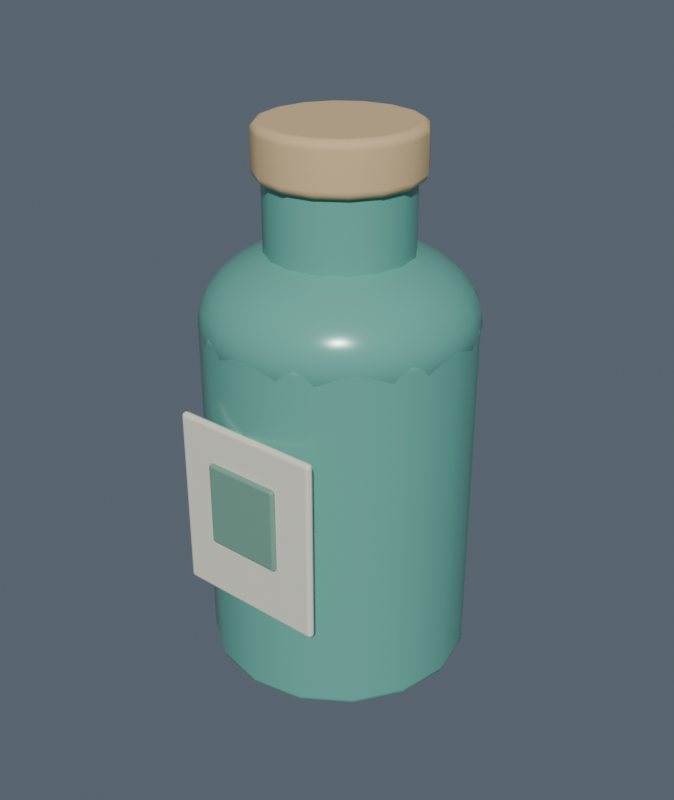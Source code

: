 # Source: premium-drink.blend  (saved by Blender 5.2.44; exported with 4.5.12 LTS)
import bpy
from mathutils import Matrix  # noqa: F401  (used for matrix-valued properties, if any)

bpy.ops.wm.read_factory_settings(use_empty=True)
scene = bpy.context.scene
scene.name = 'Scene'

# ---- collections
col_collection = bpy.data.collections.new('Collection'); scene.collection.children.link(col_collection)

# ---- materials (node trees are filled in below, after node groups)
mat_bottle_jade = bpy.data.materials.new('Bottle jade')
mat_bottle_jade.diffuse_color = (0.15, 0.47, 0.38, 1.0)
mat_family_light_oak = bpy.data.materials.new('Family light oak')
mat_family_light_oak.diffuse_color = (0.74, 0.53, 0.28, 1.0)
mat_family_cream = bpy.data.materials.new('Family cream')
mat_family_cream.diffuse_color = (0.87, 0.84, 0.69, 1.0)
mat_family_sage = bpy.data.materials.new('Family sage')
mat_family_sage.diffuse_color = (0.2, 0.4, 0.3, 1.0)

# ---- material node trees
mat_bottle_jade.use_nodes = True; mat_bottle_jade.node_tree.nodes.clear()
_N = mat_bottle_jade.node_tree.nodes; _L = mat_bottle_jade.node_tree.links
n0 = _N.new('ShaderNodeBsdfPrincipled'); n0.name = 'Principled BSDF'; n0.location = (-200, 100)
n0.inputs[0].default_value = (0.15, 0.47, 0.38, 1.0)
n0.inputs[1].default_value = 0.06
n0.inputs[2].default_value = 0.23
n0.inputs[10].default_value = 0.005
n1 = _N.new('ShaderNodeOutputMaterial'); n1.name = 'Material Output'; n1.location = (200, 100)
_L.new(n0.outputs[0], n1.inputs[0])
n1.is_active_output = True
mat_family_light_oak.use_nodes = True; mat_family_light_oak.node_tree.nodes.clear()
_N = mat_family_light_oak.node_tree.nodes; _L = mat_family_light_oak.node_tree.links
n0 = _N.new('ShaderNodeBsdfPrincipled'); n0.name = 'Principled BSDF'; n0.location = (-200, 100)
n0.inputs[0].default_value = (0.74, 0.53, 0.28, 1.0)
n0.inputs[2].default_value = 0.74
n0.inputs[10].default_value = 0.005
n1 = _N.new('ShaderNodeOutputMaterial'); n1.name = 'Material Output'; n1.location = (200, 100)
_L.new(n0.outputs[0], n1.inputs[0])
n1.is_active_output = True
mat_family_cream.use_nodes = True; mat_family_cream.node_tree.nodes.clear()
_N = mat_family_cream.node_tree.nodes; _L = mat_family_cream.node_tree.links
n0 = _N.new('ShaderNodeBsdfPrincipled'); n0.name = 'Principled BSDF'; n0.location = (-200, 100)
n0.inputs[0].default_value = (0.87, 0.84, 0.69, 1.0)
n0.inputs[2].default_value = 0.58
n0.inputs[10].default_value = 0.005
n1 = _N.new('ShaderNodeOutputMaterial'); n1.name = 'Material Output'; n1.location = (200, 100)
_L.new(n0.outputs[0], n1.inputs[0])
n1.is_active_output = True
mat_family_sage.use_nodes = True; mat_family_sage.node_tree.nodes.clear()
_N = mat_family_sage.node_tree.nodes; _L = mat_family_sage.node_tree.links
n0 = _N.new('ShaderNodeBsdfPrincipled'); n0.name = 'Principled BSDF'; n0.location = (-200, 100)
n0.inputs[0].default_value = (0.2, 0.4, 0.3, 1.0)
n0.inputs[1].default_value = 0.06
n0.inputs[2].default_value = 0.48
n0.inputs[10].default_value = 0.005
n1 = _N.new('ShaderNodeOutputMaterial'); n1.name = 'Material Output'; n1.location = (200, 100)
_L.new(n0.outputs[0], n1.inputs[0])
n1.is_active_output = True

# ---- world
world_world = bpy.data.worlds.new('World'); scene.world = world_world
world_world.use_nodes = True; world_world.node_tree.nodes.clear()
_N = world_world.node_tree.nodes; _L = world_world.node_tree.links
n0 = _N.new('ShaderNodeOutputWorld'); n0.name = 'World Output'; n0.location = (200, 100)
n1 = _N.new('ShaderNodeBackground'); n1.name = 'Background'; n1.location = (-200, 100)
n1.inputs[0].default_value = (0.3, 0.37, 0.46, 1.0)
n1.inputs[1].default_value = 0.35
_L.new(n1.outputs[0], n0.inputs[0])
n0.is_active_output = True
world_world.color = (0.05088, 0.05088, 0.05088)
world_world.sun_shadow_jitter_overblur = 0.0

# ---- meshes
me_cylinder_360 = bpy.data.meshes.new('Cylinder.360')
me_cylinder_360.from_pydata([(0.0, 0.062, -0.085), (0.0, 0.062, 0.085), (0.02373, 0.05728, -0.085), (0.02373, 0.05728, 0.085), (0.04384, 0.04384, -0.085), (0.04384, 0.04384, 0.085), (0.05728, 0.02373, -0.085), (0.05728, 0.02373, 0.085), (0.062, 0.0, -0.085), (0.062, 0.0, 0.085), (0.05728, -0.02373, -0.085), (0.05728, -0.02373, 0.085), (0.04384, -0.04384, -0.085), (0.04384, -0.04384, 0.085), (0.02373, -0.05728, -0.085), (0.02373, -0.05728, 0.085), (0.0, -0.062, -0.085), (0.0, -0.062, 0.085), (-0.02373, -0.05728, -0.085), (-0.02373, -0.05728, 0.085), (-0.04384, -0.04384, -0.085), (-0.04384, -0.04384, 0.085), (-0.05728, -0.02373, -0.085), (-0.05728, -0.02373, 0.085), (-0.062, 0.0, -0.085), (-0.062, 0.0, 0.085), (-0.05728, 0.02373, -0.085), (-0.05728, 0.02373, 0.085), (-0.04384, 0.04384, -0.085), (-0.04384, 0.04384, 0.085), (-0.02373, 0.05728, -0.085), (-0.02373, 0.05728, 0.085)], [], [(0, 1, 3, 2), (2, 3, 5, 4), (4, 5, 7, 6), (6, 7, 9, 8), (8, 9, 11, 10), (10, 11, 13, 12), (12, 13, 15, 14), (14, 15, 17, 16), (16, 17, 19, 18), (18, 19, 21, 20), (20, 21, 23, 22), (22, 23, 25, 24), (24, 25, 27, 26), (26, 27, 29, 28), (3, 1, 31, 29, 27, 25, 23, 21, 19, 17, 15, 13, 11, 9, 7, 5), (28, 29, 31, 30), (30, 31, 1, 0), (0, 2, 4, 6, 8, 10, 12, 14, 16, 18, 20, 22, 24, 26, 28, 30)])
me_cylinder_360.polygons.foreach_set('use_smooth', [True] * 18)
_uv = me_cylinder_360.uv_layers.new(name='UVMap')
_uv.uv.foreach_set('vector', [1.0, 0.5, 1.0, 1.0, 0.9375, 1.0, 0.9375, 0.5, 0.9375, 0.5, 0.9375, 1.0, 0.875, 1.0, 0.875, 0.5, 0.875, 0.5, 0.875, 1.0, 0.8125, 1.0, 0.8125, 0.5, 0.8125, 0.5, 0.8125, 1.0, 0.75, 1.0, 0.75, 0.5, 0.75, 0.5, 0.75, 1.0, 0.6875, 1.0, 0.6875, 0.5, 0.6875, 0.5, 0.6875, 1.0, 0.625, 1.0, 0.625, 0.5, 0.625, 0.5, 0.625, 1.0, 0.5625, 1.0, 0.5625, 0.5, 0.5625, 0.5, 0.5625, 1.0, 0.5, 1.0, 0.5, 0.5, 0.5, 0.5, 0.5, 1.0, 0.4375, 1.0, 0.4375, 0.5, 0.4375, 0.5, 0.4375, 1.0, 0.375, 1.0, 0.375, 0.5, 0.375, 0.5, 0.375, 1.0, 0.3125, 1.0, 0.3125, 0.5, 0.3125, 0.5, 0.3125, 1.0, 0.25, 1.0, 0.25, 0.5, 0.25, 0.5, 0.25, 1.0, 0.1875, 1.0, 0.1875, 0.5, 0.1875, 0.5, 0.1875, 1.0, 0.125, 1.0, 0.125, 0.5, 0.3418, 0.4717, 0.25, 0.49, 0.1582, 0.4717, 0.08029, 0.4197, 0.02827, 0.3418, 0.01, 0.25, 0.02827, 0.1582, 0.08029, 0.08029, 0.1582, 0.02827, 0.25, 0.01, 0.3418, 0.02827, 0.4197, 0.08029, 0.4717, 0.1582, 0.49, 0.25, 0.4717, 0.3418, 0.4197, 0.4197, 0.125, 0.5, 0.125, 1.0, 0.0625, 1.0, 0.0625, 0.5, 0.0625, 0.5, 0.0625, 1.0, 0.0, 1.0, 0.0, 0.5, 0.75, 0.49, 0.8418, 0.4717, 0.9197, 0.4197, 0.9717, 0.3418, 0.99, 0.25, 0.9717, 0.1582, 0.9197, 0.08029, 0.8418, 0.02827, 0.75, 0.01, 0.6582, 0.02827, 0.5803, 0.08029, 0.5283, 0.1582, 0.51, 0.25, 0.5283, 0.3418, 0.5803, 0.4197, 0.6582, 0.4717])
me_cylinder_360.materials.append(mat_bottle_jade)
me_cylinder_360.update()
me_sphere_048 = bpy.data.meshes.new('Sphere.048')
me_sphere_048.from_pydata([(0.0, 0.0, 0.035), (0.0, 0.05155, 0.01944), (0.0, 0.05728, 0.01339), (0.0, 0.05155, -0.01944), (0.0, 0.0, -0.035), (0.003131, 0.01168, 0.03433), (0.006141, 0.02292, 0.03234), (0.008915, 0.03327, 0.0291), (0.01135, 0.04235, 0.02475), (0.01334, 0.04979, 0.01944), (0.01483, 0.05533, 0.01339), (0.01574, 0.05874, 0.006828), (0.01605, 0.05989, 0.0), (0.01574, 0.05874, -0.006828), (0.01483, 0.05533, -0.01339), (0.01334, 0.04979, -0.01944), (0.01135, 0.04235, -0.02475), (0.008915, 0.03327, -0.0291), (0.006141, 0.02292, -0.03234), (0.003131, 0.01168, -0.03433), (0.006048, 0.01048, 0.03433), (0.01186, 0.02055, 0.03234), (0.01722, 0.02983, 0.0291), (0.02192, 0.03797, 0.02475), (0.02578, 0.04464, 0.01944), (0.02864, 0.04961, 0.01339), (0.0304, 0.05266, 0.006828), (0.031, 0.05369, 0.0), (0.0304, 0.05266, -0.006828), (0.02864, 0.04961, -0.01339), (0.02578, 0.04464, -0.01944), (0.02192, 0.03797, -0.02475), (0.01722, 0.02983, -0.0291), (0.01186, 0.02055, -0.03234), (0.006048, 0.01048, -0.03433), (0.008553, 0.008553, 0.03433), (0.01678, 0.01678, 0.03234), (0.02436, 0.02436, 0.0291), (0.031, 0.031, 0.02475), (0.03645, 0.03645, 0.01944), (0.0405, 0.0405, 0.01339), (0.043, 0.043, 0.006828), (0.04384, 0.04384, 0.0), (0.043, 0.043, -0.006828), (0.0405, 0.0405, -0.01339), (0.03645, 0.03645, -0.01944), (0.031, 0.031, -0.02475), (0.02436, 0.02436, -0.0291), (0.01678, 0.01678, -0.03234), (0.008553, 0.008553, -0.03433), (0.01048, 0.006048, 0.03433), (0.02055, 0.01186, 0.03234), (0.02983, 0.01722, 0.0291), (0.03797, 0.02192, 0.02475), (0.04464, 0.02578, 0.01944), (0.04961, 0.02864, 0.01339), (0.05266, 0.0304, 0.006828), (0.05369, 0.031, 0.0), (0.05266, 0.0304, -0.006828), (0.04961, 0.02864, -0.01339), (0.04464, 0.02578, -0.01944), (0.03797, 0.02192, -0.02475), (0.02983, 0.01722, -0.0291), (0.02055, 0.01186, -0.03234), (0.01048, 0.006048, -0.03433), (0.01168, 0.003131, 0.03433), (0.02292, 0.006141, 0.03234), (0.03327, 0.008915, 0.0291), (0.04235, 0.01135, 0.02475), (0.04979, 0.01334, 0.01944), (0.05533, 0.01483, 0.01339), (0.05874, 0.01574, 0.006828), (0.05989, 0.01605, 0.0), (0.05874, 0.01574, -0.006828), (0.05533, 0.01483, -0.01339), (0.04979, 0.01334, -0.01944), (0.04235, 0.01135, -0.02475), (0.03327, 0.008915, -0.0291), (0.02292, 0.006141, -0.03234), (0.01168, 0.003131, -0.03433), (0.0121, 4.619e-10, 0.03433), (0.02373, -9.239e-10, 0.03234), (0.03445, -2.772e-09, 0.0291), (0.04384, 9.239e-10, 0.02475), (0.05155, -2.772e-09, 0.01944), (0.05728, -1.848e-09, 0.01339), (0.06081, -9.239e-10, 0.006828), (0.062, -1.848e-09, 0.0), (0.06081, -9.239e-10, -0.006828), (0.05728, -1.848e-09, -0.01339), (0.05155, -2.772e-09, -0.01944), (0.04384, 9.239e-10, -0.02475), (0.03445, -2.772e-09, -0.0291), (0.02373, -9.239e-10, -0.03234), (0.0121, 4.619e-10, -0.03433), (0.01168, -0.003131, 0.03433), (0.02292, -0.006141, 0.03234), (0.03327, -0.008915, 0.0291), (0.04235, -0.01135, 0.02475), (0.04979, -0.01334, 0.01944), (0.05533, -0.01483, 0.01339), (0.05874, -0.01574, 0.006828), (0.05989, -0.01605, 0.0), (0.05874, -0.01574, -0.006828), (0.05533, -0.01483, -0.01339), (0.04979, -0.01334, -0.01944), (0.04235, -0.01135, -0.02475), (0.03327, -0.008915, -0.0291), (0.02292, -0.006141, -0.03234), (0.01168, -0.003131, -0.03433), (0.01048, -0.006048, 0.03433), (0.02055, -0.01186, 0.03234), (0.02983, -0.01722, 0.0291), (0.03797, -0.02192, 0.02475), (0.04464, -0.02578, 0.01944), (0.04961, -0.02864, 0.01339), (0.05266, -0.0304, 0.006828), (0.05369, -0.031, 0.0), (0.05266, -0.0304, -0.006828), (0.04961, -0.02864, -0.01339), (0.04464, -0.02578, -0.01944), (0.03797, -0.02192, -0.02475), (0.02983, -0.01722, -0.0291), (0.02055, -0.01186, -0.03234), (0.01048, -0.006048, -0.03433), (0.008553, -0.008553, 0.03433), (0.01678, -0.01678, 0.03234), (0.02436, -0.02436, 0.0291), (0.031, -0.031, 0.02475), (0.03645, -0.03645, 0.01944), (0.0405, -0.0405, 0.01339), (0.043, -0.043, 0.006828), (0.04384, -0.04384, 0.0), (0.043, -0.043, -0.006828), (0.0405, -0.0405, -0.01339), (0.03645, -0.03645, -0.01944), (0.031, -0.031, -0.02475), (0.02436, -0.02436, -0.0291), (0.01678, -0.01678, -0.03234), (0.008553, -0.008553, -0.03433), (0.006048, -0.01048, 0.03433), (0.01186, -0.02055, 0.03234), (0.01722, -0.02983, 0.0291), (0.02192, -0.03797, 0.02475), (0.02578, -0.04464, 0.01944), (0.02864, -0.04961, 0.01339), (0.0304, -0.05266, 0.006828), (0.031, -0.05369, 0.0), (0.0304, -0.05266, -0.006828), (0.02864, -0.04961, -0.01339), (0.02578, -0.04464, -0.01944), (0.02192, -0.03797, -0.02475), (0.01722, -0.02983, -0.0291), (0.01186, -0.02055, -0.03234), (0.006048, -0.01048, -0.03433), (0.003131, -0.01168, 0.03433), (0.006141, -0.02292, 0.03234), (0.008915, -0.03327, 0.0291), (0.01135, -0.04235, 0.02475), (0.01334, -0.04979, 0.01944), (0.01483, -0.05533, 0.01339), (0.01574, -0.05874, 0.006828), (0.01605, -0.05989, 0.0), (0.01574, -0.05874, -0.006828), (0.01483, -0.05533, -0.01339), (0.01334, -0.04979, -0.01944), (0.01135, -0.04235, -0.02475), (0.008915, -0.03327, -0.0291), (0.006141, -0.02292, -0.03234), (0.003131, -0.01168, -0.03433), (0.0, -0.0121, 0.03433), (-1.848e-09, -0.02373, 0.03234), (-3.695e-09, -0.03445, 0.0291), (1.848e-09, -0.04384, 0.02475), (-9.239e-09, -0.05155, 0.01944), (-4.619e-09, -0.05728, 0.01339), (6.467e-09, -0.06081, 0.006828), (-3.695e-09, -0.062, 0.0), (6.467e-09, -0.06081, -0.006828), (-4.619e-09, -0.05728, -0.01339), (-9.239e-09, -0.05155, -0.01944), (1.848e-09, -0.04384, -0.02475), (-3.695e-09, -0.03445, -0.0291), (-1.848e-09, -0.02373, -0.03234), (0.0, -0.0121, -0.03433), (-0.003131, -0.01168, 0.03433), (-0.006141, -0.02292, 0.03234), (-0.008915, -0.03327, 0.0291), (-0.01135, -0.04235, 0.02475), (-0.01334, -0.04979, 0.01944), (-0.01483, -0.05533, 0.01339), (-0.01574, -0.05874, 0.006828), (-0.01605, -0.05989, 0.0), (-0.01574, -0.05874, -0.006828), (-0.01483, -0.05533, -0.01339), (-0.01334, -0.04979, -0.01944), (-0.01135, -0.04235, -0.02475), (-0.008915, -0.03327, -0.0291), (-0.006141, -0.02292, -0.03234), (-0.003131, -0.01168, -0.03433), (-0.006048, -0.01048, 0.03433), (-0.01186, -0.02055, 0.03234), (-0.01722, -0.02983, 0.0291), (-0.02192, -0.03797, 0.02475), (-0.02578, -0.04464, 0.01944), (-0.02864, -0.04961, 0.01339), (-0.0304, -0.05266, 0.006828), (-0.031, -0.05369, 0.0), (-0.0304, -0.05266, -0.006828), (-0.02864, -0.04961, -0.01339), (-0.02578, -0.04464, -0.01944), (-0.02192, -0.03797, -0.02475), (-0.01722, -0.02983, -0.0291), (-0.01186, -0.02055, -0.03234), (-0.006048, -0.01048, -0.03433), (-0.008553, -0.008553, 0.03433), (-0.01678, -0.01678, 0.03234), (-0.02436, -0.02436, 0.0291), (-0.031, -0.031, 0.02475), (-0.03645, -0.03645, 0.01944), (-0.0405, -0.0405, 0.01339), (-0.043, -0.043, 0.006828), (-0.04384, -0.04384, 0.0), (-0.043, -0.043, -0.006828), (-0.0405, -0.0405, -0.01339), (-0.03645, -0.03645, -0.01944), (-0.031, -0.031, -0.02475), (-0.02436, -0.02436, -0.0291), (-0.01678, -0.01678, -0.03234), (-0.008553, -0.008553, -0.03433), (-0.01048, -0.006048, 0.03433), (-0.02055, -0.01186, 0.03234), (-0.02983, -0.01722, 0.0291), (-0.03797, -0.02192, 0.02475), (-0.04464, -0.02578, 0.01944), (-0.04961, -0.02864, 0.01339), (-0.05266, -0.0304, 0.006828), (-0.05369, -0.031, 0.0), (-0.05266, -0.0304, -0.006828), (-0.04961, -0.02864, -0.01339), (-0.04464, -0.02578, -0.01944), (-0.03797, -0.02192, -0.02475), (-0.02983, -0.01722, -0.0291), (-0.02055, -0.01186, -0.03234), (-0.01048, -0.006048, -0.03433), (-0.01168, -0.003131, 0.03433), (-0.02292, -0.006141, 0.03234), (-0.03327, -0.008915, 0.0291), (-0.04235, -0.01135, 0.02475), (-0.04979, -0.01334, 0.01944), (-0.05533, -0.01483, 0.01339), (-0.05874, -0.01574, 0.006828), (-0.05989, -0.01605, 0.0), (-0.05874, -0.01574, -0.006828), (-0.05533, -0.01483, -0.01339), (-0.04979, -0.01334, -0.01944), (-0.04235, -0.01135, -0.02475), (-0.03327, -0.008915, -0.0291), (-0.02292, -0.006141, -0.03234), (-0.01168, -0.003131, -0.03433), (-0.0121, 6.929e-10, 0.03433), (-0.02373, 1.848e-09, 0.03234), (-0.03445, 3.695e-09, 0.0291), (-0.04384, -1.848e-09, 0.02475), (-0.05155, 1.201e-08, 0.01944), (-0.05728, 8.315e-09, 0.01339), (-0.06081, -6.467e-09, 0.006828), (-0.062, 7.391e-09, 0.0), (-0.06081, -6.467e-09, -0.006828), (-0.05728, 8.315e-09, -0.01339), (-0.05155, 1.201e-08, -0.01944), (-0.04384, -1.848e-09, -0.02475), (-0.03445, 3.695e-09, -0.0291), (-0.02373, 1.848e-09, -0.03234), (-0.0121, 6.929e-10, -0.03433), (-0.01168, 0.003131, 0.03433), (-0.02292, 0.006141, 0.03234), (-0.03327, 0.008915, 0.0291), (-0.04235, 0.01135, 0.02475), (-0.04979, 0.01334, 0.01944), (-0.05533, 0.01483, 0.01339), (-0.05874, 0.01574, 0.006828), (-0.05989, 0.01605, 0.0), (-0.05874, 0.01574, -0.006828), (-0.05533, 0.01483, -0.01339), (-0.04979, 0.01334, -0.01944), (-0.04235, 0.01135, -0.02475), (-0.03327, 0.008915, -0.0291), (-0.02292, 0.006141, -0.03234), (-0.01168, 0.003131, -0.03433), (-0.01048, 0.006048, 0.03433), (-0.02055, 0.01186, 0.03234), (-0.02983, 0.01722, 0.0291), (-0.03797, 0.02192, 0.02475), (-0.04464, 0.02578, 0.01944), (-0.04961, 0.02864, 0.01339), (-0.05266, 0.0304, 0.006828), (-0.05369, 0.031, 0.0), (-0.05266, 0.0304, -0.006828), (-0.04961, 0.02864, -0.01339), (-0.04464, 0.02578, -0.01944), (-0.03797, 0.02192, -0.02475), (-0.02983, 0.01722, -0.0291), (-0.02055, 0.01186, -0.03234), (-0.01048, 0.006048, -0.03433), (-0.008553, 0.008553, 0.03433), (-0.01678, 0.01678, 0.03234), (-0.02436, 0.02436, 0.0291), (-0.031, 0.031, 0.02475), (-0.03645, 0.03645, 0.01944), (-0.0405, 0.0405, 0.01339), (-0.043, 0.043, 0.006828), (-0.04384, 0.04384, 0.0), (-0.043, 0.043, -0.006828), (-0.0405, 0.0405, -0.01339), (-0.03645, 0.03645, -0.01944), (-0.031, 0.031, -0.02475), (-0.02436, 0.02436, -0.0291), (-0.01678, 0.01678, -0.03234), (-0.008553, 0.008553, -0.03433), (-0.006048, 0.01048, 0.03433), (-0.01186, 0.02055, 0.03234), (-0.01722, 0.02983, 0.0291), (-0.02192, 0.03797, 0.02475), (-0.02578, 0.04464, 0.01944), (-0.02864, 0.04961, 0.01339), (-0.0304, 0.05266, 0.006828), (-0.031, 0.05369, 0.0), (-0.0304, 0.05266, -0.006828), (-0.02864, 0.04961, -0.01339), (-0.02578, 0.04464, -0.01944), (-0.02192, 0.03797, -0.02475), (-0.01722, 0.02983, -0.0291), (-0.01186, 0.02055, -0.03234), (-0.006048, 0.01048, -0.03433), (-0.003131, 0.01168, 0.03433), (-0.006141, 0.02292, 0.03234), (-0.008915, 0.03327, 0.0291), (-0.01135, 0.04235, 0.02475), (-0.01334, 0.04979, 0.01944), (-0.01483, 0.05533, 0.01339), (-0.01574, 0.05874, 0.006828), (-0.01605, 0.05989, 0.0), (-0.01574, 0.05874, -0.006828), (-0.01483, 0.05533, -0.01339), (-0.01334, 0.04979, -0.01944), (-0.01135, 0.04235, -0.02475), (-0.008915, 0.03327, -0.0291), (-0.006141, 0.02292, -0.03234), (-0.003131, 0.01168, -0.03433), (6.929e-10, 0.0121, 0.03433), (1.848e-09, 0.02373, 0.03234), (1.848e-09, 0.03445, 0.0291), (9.239e-10, 0.04384, 0.02475), (-6.467e-09, 0.06081, 0.006828), (6.467e-09, 0.062, 0.0), (-6.467e-09, 0.06081, -0.006828), (1.293e-08, 0.05728, -0.01339), (9.239e-10, 0.04384, -0.02475), (1.848e-09, 0.03445, -0.0291), (1.848e-09, 0.02373, -0.03234), (6.929e-10, 0.0121, -0.03433)], [], [(351, 350, 5, 6), (357, 356, 13, 14), (352, 351, 6, 7), (3, 357, 14, 15), (353, 352, 7, 8), (358, 3, 15, 16), (1, 353, 8, 9), (359, 358, 16, 17), (2, 1, 9, 10), (360, 359, 17, 18), (354, 2, 10, 11), (361, 360, 18, 19), (355, 354, 11, 12), (350, 0, 5), (4, 361, 19), (356, 355, 12, 13), (12, 11, 26, 27), (5, 0, 20), (4, 19, 34), (13, 12, 27, 28), (6, 5, 20, 21), (14, 13, 28, 29), (7, 6, 21, 22), (15, 14, 29, 30), (8, 7, 22, 23), (16, 15, 30, 31), (9, 8, 23, 24), (17, 16, 31, 32), (10, 9, 24, 25), (18, 17, 32, 33), (11, 10, 25, 26), (19, 18, 33, 34), (31, 30, 45, 46), (24, 23, 38, 39), (32, 31, 46, 47), (25, 24, 39, 40), (33, 32, 47, 48), (26, 25, 40, 41), (34, 33, 48, 49), (27, 26, 41, 42), (20, 0, 35), (4, 34, 49), (28, 27, 42, 43), (21, 20, 35, 36), (29, 28, 43, 44), (22, 21, 36, 37), (30, 29, 44, 45), (23, 22, 37, 38), (4, 49, 64), (43, 42, 57, 58), (36, 35, 50, 51), (44, 43, 58, 59), (37, 36, 51, 52), (45, 44, 59, 60), (38, 37, 52, 53), (46, 45, 60, 61), (39, 38, 53, 54), (47, 46, 61, 62), (40, 39, 54, 55), (48, 47, 62, 63), (41, 40, 55, 56), (49, 48, 63, 64), (42, 41, 56, 57), (35, 0, 50), (62, 61, 76, 77), (55, 54, 69, 70), (63, 62, 77, 78), (56, 55, 70, 71), (64, 63, 78, 79), (57, 56, 71, 72), (50, 0, 65), (4, 64, 79), (58, 57, 72, 73), (51, 50, 65, 66), (59, 58, 73, 74), (52, 51, 66, 67), (60, 59, 74, 75), (53, 52, 67, 68), (61, 60, 75, 76), (54, 53, 68, 69), (66, 65, 80, 81), (74, 73, 88, 89), (67, 66, 81, 82), (75, 74, 89, 90), (68, 67, 82, 83), (76, 75, 90, 91), (69, 68, 83, 84), (77, 76, 91, 92), (70, 69, 84, 85), (78, 77, 92, 93), (71, 70, 85, 86), (79, 78, 93, 94), (72, 71, 86, 87), (65, 0, 80), (4, 79, 94), (73, 72, 87, 88), (85, 84, 99, 100), (93, 92, 107, 108), (86, 85, 100, 101), (94, 93, 108, 109), (87, 86, 101, 102), (80, 0, 95), (4, 94, 109), (88, 87, 102, 103), (81, 80, 95, 96), (89, 88, 103, 104), (82, 81, 96, 97), (90, 89, 104, 105), (83, 82, 97, 98), (91, 90, 105, 106), (84, 83, 98, 99), (92, 91, 106, 107), (104, 103, 118, 119), (97, 96, 111, 112), (105, 104, 119, 120), (98, 97, 112, 113), (106, 105, 120, 121), (99, 98, 113, 114), (107, 106, 121, 122), (100, 99, 114, 115), (108, 107, 122, 123), (101, 100, 115, 116), (109, 108, 123, 124), (102, 101, 116, 117), (95, 0, 110), (4, 109, 124), (103, 102, 117, 118), (96, 95, 110, 111), (123, 122, 137, 138), (116, 115, 130, 131), (124, 123, 138, 139), (117, 116, 131, 132), (110, 0, 125), (4, 124, 139), (118, 117, 132, 133), (111, 110, 125, 126), (119, 118, 133, 134), (112, 111, 126, 127), (120, 119, 134, 135), (113, 112, 127, 128), (121, 120, 135, 136), (114, 113, 128, 129), (122, 121, 136, 137), (115, 114, 129, 130), (127, 126, 141, 142), (135, 134, 149, 150), (128, 127, 142, 143), (136, 135, 150, 151), (129, 128, 143, 144), (137, 136, 151, 152), (130, 129, 144, 145), (138, 137, 152, 153), (131, 130, 145, 146), (139, 138, 153, 154), (132, 131, 146, 147), (125, 0, 140), (4, 139, 154), (133, 132, 147, 148), (126, 125, 140, 141), (134, 133, 148, 149), (146, 145, 160, 161), (154, 153, 168, 169), (147, 146, 161, 162), (140, 0, 155), (4, 154, 169), (148, 147, 162, 163), (141, 140, 155, 156), (149, 148, 163, 164), (142, 141, 156, 157), (150, 149, 164, 165), (143, 142, 157, 158), (151, 150, 165, 166), (144, 143, 158, 159), (152, 151, 166, 167), (145, 144, 159, 160), (153, 152, 167, 168), (165, 164, 179, 180), (158, 157, 172, 173), (166, 165, 180, 181), (159, 158, 173, 174), (167, 166, 181, 182), (160, 159, 174, 175), (168, 167, 182, 183), (161, 160, 175, 176), (169, 168, 183, 184), (162, 161, 176, 177), (155, 0, 170), (4, 169, 184), (163, 162, 177, 178), (156, 155, 170, 171), (164, 163, 178, 179), (157, 156, 171, 172), (184, 183, 198, 199), (177, 176, 191, 192), (170, 0, 185), (4, 184, 199), (178, 177, 192, 193), (171, 170, 185, 186), (179, 178, 193, 194), (172, 171, 186, 187), (180, 179, 194, 195), (173, 172, 187, 188), (181, 180, 195, 196), (174, 173, 188, 189), (182, 181, 196, 197), (175, 174, 189, 190), (183, 182, 197, 198), (176, 175, 190, 191), (196, 195, 210, 211), (189, 188, 203, 204), (197, 196, 211, 212), (190, 189, 204, 205), (198, 197, 212, 213), (191, 190, 205, 206), (199, 198, 213, 214), (192, 191, 206, 207), (185, 0, 200), (4, 199, 214), (193, 192, 207, 208), (186, 185, 200, 201), (194, 193, 208, 209), (187, 186, 201, 202), (195, 194, 209, 210), (188, 187, 202, 203), (200, 0, 215), (4, 214, 229), (208, 207, 222, 223), (201, 200, 215, 216), (209, 208, 223, 224), (202, 201, 216, 217), (210, 209, 224, 225), (203, 202, 217, 218), (211, 210, 225, 226), (204, 203, 218, 219), (212, 211, 226, 227), (205, 204, 219, 220), (213, 212, 227, 228), (206, 205, 220, 221), (214, 213, 228, 229), (207, 206, 221, 222), (219, 218, 233, 234), (227, 226, 241, 242), (220, 219, 234, 235), (228, 227, 242, 243), (221, 220, 235, 236), (229, 228, 243, 244), (222, 221, 236, 237), (215, 0, 230), (4, 229, 244), (223, 222, 237, 238), (216, 215, 230, 231), (224, 223, 238, 239), (217, 216, 231, 232), (225, 224, 239, 240), (218, 217, 232, 233), (226, 225, 240, 241), (238, 237, 252, 253), (231, 230, 245, 246), (239, 238, 253, 254), (232, 231, 246, 247), (240, 239, 254, 255), (233, 232, 247, 248), (241, 240, 255, 256), (234, 233, 248, 249), (242, 241, 256, 257), (235, 234, 249, 250), (243, 242, 257, 258), (236, 235, 250, 251), (244, 243, 258, 259), (237, 236, 251, 252), (230, 0, 245), (4, 244, 259), (257, 256, 271, 272), (250, 249, 264, 265), (258, 257, 272, 273), (251, 250, 265, 266), (259, 258, 273, 274), (252, 251, 266, 267), (245, 0, 260), (4, 259, 274), (253, 252, 267, 268), (246, 245, 260, 261), (254, 253, 268, 269), (247, 246, 261, 262), (255, 254, 269, 270), (248, 247, 262, 263), (256, 255, 270, 271), (249, 248, 263, 264), (261, 260, 275, 276), (269, 268, 283, 284), (262, 261, 276, 277), (270, 269, 284, 285), (263, 262, 277, 278), (271, 270, 285, 286), (264, 263, 278, 279), (272, 271, 286, 287), (265, 264, 279, 280), (273, 272, 287, 288), (266, 265, 280, 281), (274, 273, 288, 289), (267, 266, 281, 282), (260, 0, 275), (4, 274, 289), (268, 267, 282, 283), (280, 279, 294, 295), (288, 287, 302, 303), (281, 280, 295, 296), (289, 288, 303, 304), (282, 281, 296, 297), (275, 0, 290), (4, 289, 304), (283, 282, 297, 298), (276, 275, 290, 291), (284, 283, 298, 299), (277, 276, 291, 292), (285, 284, 299, 300), (278, 277, 292, 293), (286, 285, 300, 301), (279, 278, 293, 294), (287, 286, 301, 302), (299, 298, 313, 314), (292, 291, 306, 307), (300, 299, 314, 315), (293, 292, 307, 308), (301, 300, 315, 316), (294, 293, 308, 309), (302, 301, 316, 317), (295, 294, 309, 310), (303, 302, 317, 318), (296, 295, 310, 311), (304, 303, 318, 319), (297, 296, 311, 312), (290, 0, 305), (4, 304, 319), (298, 297, 312, 313), (291, 290, 305, 306), (318, 317, 332, 333), (311, 310, 325, 326), (319, 318, 333, 334), (312, 311, 326, 327), (305, 0, 320), (4, 319, 334), (313, 312, 327, 328), (306, 305, 320, 321), (314, 313, 328, 329), (307, 306, 321, 322), (315, 314, 329, 330), (308, 307, 322, 323), (316, 315, 330, 331), (309, 308, 323, 324), (317, 316, 331, 332), (310, 309, 324, 325), (330, 329, 344, 345), (323, 322, 337, 338), (331, 330, 345, 346), (324, 323, 338, 339), (332, 331, 346, 347), (325, 324, 339, 340), (333, 332, 347, 348), (326, 325, 340, 341), (334, 333, 348, 349), (327, 326, 341, 342), (320, 0, 335), (4, 334, 349), (328, 327, 342, 343), (321, 320, 335, 336), (329, 328, 343, 344), (322, 321, 336, 337), (349, 348, 360, 361), (342, 341, 354, 355), (335, 0, 350), (4, 349, 361), (343, 342, 355, 356), (336, 335, 350, 351), (344, 343, 356, 357), (337, 336, 351, 352), (345, 344, 357, 3), (338, 337, 352, 353), (346, 345, 3, 358), (339, 338, 353, 1), (347, 346, 358, 359), (340, 339, 1, 2), (348, 347, 359, 360), (341, 340, 2, 354)])
me_sphere_048.polygons.foreach_set('use_smooth', [True] * 384)
_uv = me_sphere_048.uv_layers.new(name='UVMap')
_uv.uv.foreach_set('vector', [0.75, 0.875, 0.75, 0.9375, 0.7083, 0.9375, 0.7083, 0.875, 0.75, 0.375, 0.75, 0.4375, 0.7083, 0.4375, 0.7083, 0.375, 0.75, 0.8125, 0.75, 0.875, 0.7083, 0.875, 0.7083, 0.8125, 0.75, 0.3125, 0.75, 0.375, 0.7083, 0.375, 0.7083, 0.3125, 0.75, 0.75, 0.75, 0.8125, 0.7083, 0.8125, 0.7083, 0.75, 0.75, 0.25, 0.75, 0.3125, 0.7083, 0.3125, 0.7083, 0.25, 0.75, 0.6875, 0.75, 0.75, 0.7083, 0.75, 0.7083, 0.6875, 0.75, 0.1875, 0.75, 0.25, 0.7083, 0.25, 0.7083, 0.1875, 0.75, 0.625, 0.75, 0.6875, 0.7083, 0.6875, 0.7083, 0.625, 0.75, 0.125, 0.75, 0.1875, 0.7083, 0.1875, 0.7083, 0.125, 0.75, 0.5625, 0.75, 0.625, 0.7083, 0.625, 0.7083, 0.5625, 0.75, 0.0625, 0.75, 0.125, 0.7083, 0.125, 0.7083, 0.0625, 0.75, 0.5, 0.75, 0.5625, 0.7083, 0.5625, 0.7083, 0.5, 0.75, 0.9375, 0.7292, 1.0, 0.7083, 0.9375, 0.7292, 5.96e-08, 0.75, 0.0625, 0.7083, 0.0625, 0.75, 0.4375, 0.75, 0.5, 0.7083, 0.5, 0.7083, 0.4375, 0.7083, 0.5, 0.7083, 0.5625, 0.6667, 0.5625, 0.6667, 0.5, 0.7083, 0.9375, 0.6875, 1.0, 0.6667, 0.9375, 0.6875, 5.96e-08, 0.7083, 0.0625, 0.6667, 0.0625, 0.7083, 0.4375, 0.7083, 0.5, 0.6667, 0.5, 0.6667, 0.4375, 0.7083, 0.875, 0.7083, 0.9375, 0.6667, 0.9375, 0.6667, 0.875, 0.7083, 0.375, 0.7083, 0.4375, 0.6667, 0.4375, 0.6667, 0.375, 0.7083, 0.8125, 0.7083, 0.875, 0.6667, 0.875, 0.6667, 0.8125, 0.7083, 0.3125, 0.7083, 0.375, 0.6667, 0.375, 0.6667, 0.3125, 0.7083, 0.75, 0.7083, 0.8125, 0.6667, 0.8125, 0.6667, 0.75, 0.7083, 0.25, 0.7083, 0.3125, 0.6667, 0.3125, 0.6667, 0.25, 0.7083, 0.6875, 0.7083, 0.75, 0.6667, 0.75, 0.6667, 0.6875, 0.7083, 0.1875, 0.7083, 0.25, 0.6667, 0.25, 0.6667, 0.1875, 0.7083, 0.625, 0.7083, 0.6875, 0.6667, 0.6875, 0.6667, 0.625, 0.7083, 0.125, 0.7083, 0.1875, 0.6667, 0.1875, 0.6667, 0.125, 0.7083, 0.5625, 0.7083, 0.625, 0.6667, 0.625, 0.6667, 0.5625, 0.7083, 0.0625, 0.7083, 0.125, 0.6667, 0.125, 0.6667, 0.0625, 0.6667, 0.25, 0.6667, 0.3125, 0.625, 0.3125, 0.625, 0.25, 0.6667, 0.6875, 0.6667, 0.75, 0.625, 0.75, 0.625, 0.6875, 0.6667, 0.1875, 0.6667, 0.25, 0.625, 0.25, 0.625, 0.1875, 0.6667, 0.625, 0.6667, 0.6875, 0.625, 0.6875, 0.625, 0.625, 0.6667, 0.125, 0.6667, 0.1875, 0.625, 0.1875, 0.625, 0.125, 0.6667, 0.5625, 0.6667, 0.625, 0.625, 0.625, 0.625, 0.5625, 0.6667, 0.0625, 0.6667, 0.125, 0.625, 0.125, 0.625, 0.0625, 0.6667, 0.5, 0.6667, 0.5625, 0.625, 0.5625, 0.625, 0.5, 0.6667, 0.9375, 0.6458, 1.0, 0.625, 0.9375, 0.6458, 5.96e-08, 0.6667, 0.0625, 0.625, 0.0625, 0.6667, 0.4375, 0.6667, 0.5, 0.625, 0.5, 0.625, 0.4375, 0.6667, 0.875, 0.6667, 0.9375, 0.625, 0.9375, 0.625, 0.875, 0.6667, 0.375, 0.6667, 0.4375, 0.625, 0.4375, 0.625, 0.375, 0.6667, 0.8125, 0.6667, 0.875, 0.625, 0.875, 0.625, 0.8125, 0.6667, 0.3125, 0.6667, 0.375, 0.625, 0.375, 0.625, 0.3125, 0.6667, 0.75, 0.6667, 0.8125, 0.625, 0.8125, 0.625, 0.75, 0.6042, 5.96e-08, 0.625, 0.0625, 0.5833, 0.0625, 0.625, 0.4375, 0.625, 0.5, 0.5833, 0.5, 0.5833, 0.4375, 0.625, 0.875, 0.625, 0.9375, 0.5833, 0.9375, 0.5833, 0.875, 0.625, 0.375, 0.625, 0.4375, 0.5833, 0.4375, 0.5833, 0.375, 0.625, 0.8125, 0.625, 0.875, 0.5833, 0.875, 0.5833, 0.8125, 0.625, 0.3125, 0.625, 0.375, 0.5833, 0.375, 0.5833, 0.3125, 0.625, 0.75, 0.625, 0.8125, 0.5833, 0.8125, 0.5833, 0.75, 0.625, 0.25, 0.625, 0.3125, 0.5833, 0.3125, 0.5833, 0.25, 0.625, 0.6875, 0.625, 0.75, 0.5833, 0.75, 0.5833, 0.6875, 0.625, 0.1875, 0.625, 0.25, 0.5833, 0.25, 0.5833, 0.1875, 0.625, 0.625, 0.625, 0.6875, 0.5833, 0.6875, 0.5833, 0.625, 0.625, 0.125, 0.625, 0.1875, 0.5833, 0.1875, 0.5833, 0.125, 0.625, 0.5625, 0.625, 0.625, 0.5833, 0.625, 0.5833, 0.5625, 0.625, 0.0625, 0.625, 0.125, 0.5833, 0.125, 0.5833, 0.0625, 0.625, 0.5, 0.625, 0.5625, 0.5833, 0.5625, 0.5833, 0.5, 0.625, 0.9375, 0.6042, 1.0, 0.5833, 0.9375, 0.5833, 0.1875, 0.5833, 0.25, 0.5417, 0.25, 0.5417, 0.1875, 0.5833, 0.625, 0.5833, 0.6875, 0.5417, 0.6875, 0.5417, 0.625, 0.5833, 0.125, 0.5833, 0.1875, 0.5417, 0.1875, 0.5417, 0.125, 0.5833, 0.5625, 0.5833, 0.625, 0.5417, 0.625, 0.5417, 0.5625, 0.5833, 0.0625, 0.5833, 0.125, 0.5417, 0.125, 0.5417, 0.0625, 0.5833, 0.5, 0.5833, 0.5625, 0.5417, 0.5625, 0.5417, 0.5, 0.5833, 0.9375, 0.5625, 1.0, 0.5417, 0.9375, 0.5625, 5.96e-08, 0.5833, 0.0625, 0.5417, 0.0625, 0.5833, 0.4375, 0.5833, 0.5, 0.5417, 0.5, 0.5417, 0.4375, 0.5833, 0.875, 0.5833, 0.9375, 0.5417, 0.9375, 0.5417, 0.875, 0.5833, 0.375, 0.5833, 0.4375, 0.5417, 0.4375, 0.5417, 0.375, 0.5833, 0.8125, 0.5833, 0.875, 0.5417, 0.875, 0.5417, 0.8125, 0.5833, 0.3125, 0.5833, 0.375, 0.5417, 0.375, 0.5417, 0.3125, 0.5833, 0.75, 0.5833, 0.8125, 0.5417, 0.8125, 0.5417, 0.75, 0.5833, 0.25, 0.5833, 0.3125, 0.5417, 0.3125, 0.5417, 0.25, 0.5833, 0.6875, 0.5833, 0.75, 0.5417, 0.75, 0.5417, 0.6875, 0.5417, 0.875, 0.5417, 0.9375, 0.5, 0.9375, 0.5, 0.875, 0.5417, 0.375, 0.5417, 0.4375, 0.5, 0.4375, 0.5, 0.375, 0.5417, 0.8125, 0.5417, 0.875, 0.5, 0.875, 0.5, 0.8125, 0.5417, 0.3125, 0.5417, 0.375, 0.5, 0.375, 0.5, 0.3125, 0.5417, 0.75, 0.5417, 0.8125, 0.5, 0.8125, 0.5, 0.75, 0.5417, 0.25, 0.5417, 0.3125, 0.5, 0.3125, 0.5, 0.25, 0.5417, 0.6875, 0.5417, 0.75, 0.5, 0.75, 0.5, 0.6875, 0.5417, 0.1875, 0.5417, 0.25, 0.5, 0.25, 0.5, 0.1875, 0.5417, 0.625, 0.5417, 0.6875, 0.5, 0.6875, 0.5, 0.625, 0.5417, 0.125, 0.5417, 0.1875, 0.5, 0.1875, 0.5, 0.125, 0.5417, 0.5625, 0.5417, 0.625, 0.5, 0.625, 0.5, 0.5625, 0.5417, 0.0625, 0.5417, 0.125, 0.5, 0.125, 0.5, 0.0625, 0.5417, 0.5, 0.5417, 0.5625, 0.5, 0.5625, 0.5, 0.5, 0.5417, 0.9375, 0.5208, 1.0, 0.5, 0.9375, 0.5208, 5.96e-08, 0.5417, 0.0625, 0.5, 0.0625, 0.5417, 0.4375, 0.5417, 0.5, 0.5, 0.5, 0.5, 0.4375, 0.5, 0.625, 0.5, 0.6875, 0.4583, 0.6875, 0.4583, 0.625, 0.5, 0.125, 0.5, 0.1875, 0.4583, 0.1875, 0.4583, 0.125, 0.5, 0.5625, 0.5, 0.625, 0.4583, 0.625, 0.4583, 0.5625, 0.5, 0.0625, 0.5, 0.125, 0.4583, 0.125, 0.4583, 0.0625, 0.5, 0.5, 0.5, 0.5625, 0.4583, 0.5625, 0.4583, 0.5, 0.5, 0.9375, 0.4792, 1.0, 0.4583, 0.9375, 0.4792, 5.96e-08, 0.5, 0.0625, 0.4583, 0.0625, 0.5, 0.4375, 0.5, 0.5, 0.4583, 0.5, 0.4583, 0.4375, 0.5, 0.875, 0.5, 0.9375, 0.4583, 0.9375, 0.4583, 0.875, 0.5, 0.375, 0.5, 0.4375, 0.4583, 0.4375, 0.4583, 0.375, 0.5, 0.8125, 0.5, 0.875, 0.4583, 0.875, 0.4583, 0.8125, 0.5, 0.3125, 0.5, 0.375, 0.4583, 0.375, 0.4583, 0.3125, 0.5, 0.75, 0.5, 0.8125, 0.4583, 0.8125, 0.4583, 0.75, 0.5, 0.25, 0.5, 0.3125, 0.4583, 0.3125, 0.4583, 0.25, 0.5, 0.6875, 0.5, 0.75, 0.4583, 0.75, 0.4583, 0.6875, 0.5, 0.1875, 0.5, 0.25, 0.4583, 0.25, 0.4583, 0.1875, 0.4583, 0.375, 0.4583, 0.4375, 0.4167, 0.4375, 0.4167, 0.375, 0.4583, 0.8125, 0.4583, 0.875, 0.4167, 0.875, 0.4167, 0.8125, 0.4583, 0.3125, 0.4583, 0.375, 0.4167, 0.375, 0.4167, 0.3125, 0.4583, 0.75, 0.4583, 0.8125, 0.4167, 0.8125, 0.4167, 0.75, 0.4583, 0.25, 0.4583, 0.3125, 0.4167, 0.3125, 0.4167, 0.25, 0.4583, 0.6875, 0.4583, 0.75, 0.4167, 0.75, 0.4167, 0.6875, 0.4583, 0.1875, 0.4583, 0.25, 0.4167, 0.25, 0.4167, 0.1875, 0.4583, 0.625, 0.4583, 0.6875, 0.4167, 0.6875, 0.4167, 0.625, 0.4583, 0.125, 0.4583, 0.1875, 0.4167, 0.1875, 0.4167, 0.125, 0.4583, 0.5625, 0.4583, 0.625, 0.4167, 0.625, 0.4167, 0.5625, 0.4583, 0.0625, 0.4583, 0.125, 0.4167, 0.125, 0.4167, 0.0625, 0.4583, 0.5, 0.4583, 0.5625, 0.4167, 0.5625, 0.4167, 0.5, 0.4583, 0.9375, 0.4375, 1.0, 0.4167, 0.9375, 0.4375, 5.96e-08, 0.4583, 0.0625, 0.4167, 0.0625, 0.4583, 0.4375, 0.4583, 0.5, 0.4167, 0.5, 0.4167, 0.4375, 0.4583, 0.875, 0.4583, 0.9375, 0.4167, 0.9375, 0.4167, 0.875, 0.4167, 0.125, 0.4167, 0.1875, 0.375, 0.1875, 0.375, 0.125, 0.4167, 0.5625, 0.4167, 0.625, 0.375, 0.625, 0.375, 0.5625, 0.4167, 0.0625, 0.4167, 0.125, 0.375, 0.125, 0.375, 0.0625, 0.4167, 0.5, 0.4167, 0.5625, 0.375, 0.5625, 0.375, 0.5, 0.4167, 0.9375, 0.3958, 1.0, 0.375, 0.9375, 0.3958, 5.96e-08, 0.4167, 0.0625, 0.375, 0.0625, 0.4167, 0.4375, 0.4167, 0.5, 0.375, 0.5, 0.375, 0.4375, 0.4167, 0.875, 0.4167, 0.9375, 0.375, 0.9375, 0.375, 0.875, 0.4167, 0.375, 0.4167, 0.4375, 0.375, 0.4375, 0.375, 0.375, 0.4167, 0.8125, 0.4167, 0.875, 0.375, 0.875, 0.375, 0.8125, 0.4167, 0.3125, 0.4167, 0.375, 0.375, 0.375, 0.375, 0.3125, 0.4167, 0.75, 0.4167, 0.8125, 0.375, 0.8125, 0.375, 0.75, 0.4167, 0.25, 0.4167, 0.3125, 0.375, 0.3125, 0.375, 0.25, 0.4167, 0.6875, 0.4167, 0.75, 0.375, 0.75, 0.375, 0.6875, 0.4167, 0.1875, 0.4167, 0.25, 0.375, 0.25, 0.375, 0.1875, 0.4167, 0.625, 0.4167, 0.6875, 0.375, 0.6875, 0.375, 0.625, 0.375, 0.8125, 0.375, 0.875, 0.3333, 0.875, 0.3333, 0.8125, 0.375, 0.3125, 0.375, 0.375, 0.3333, 0.375, 0.3333, 0.3125, 0.375, 0.75, 0.375, 0.8125, 0.3333, 0.8125, 0.3333, 0.75, 0.375, 0.25, 0.375, 0.3125, 0.3333, 0.3125, 0.3333, 0.25, 0.375, 0.6875, 0.375, 0.75, 0.3333, 0.75, 0.3333, 0.6875, 0.375, 0.1875, 0.375, 0.25, 0.3333, 0.25, 0.3333, 0.1875, 0.375, 0.625, 0.375, 0.6875, 0.3333, 0.6875, 0.3333, 0.625, 0.375, 0.125, 0.375, 0.1875, 0.3333, 0.1875, 0.3333, 0.125, 0.375, 0.5625, 0.375, 0.625, 0.3333, 0.625, 0.3333, 0.5625, 0.375, 0.0625, 0.375, 0.125, 0.3333, 0.125, 0.3333, 0.0625, 0.375, 0.5, 0.375, 0.5625, 0.3333, 0.5625, 0.3333, 0.5, 0.375, 0.9375, 0.3542, 1.0, 0.3333, 0.9375, 0.3542, 5.96e-08, 0.375, 0.0625, 0.3333, 0.0625, 0.375, 0.4375, 0.375, 0.5, 0.3333, 0.5, 0.3333, 0.4375, 0.375, 0.875, 0.375, 0.9375, 0.3333, 0.9375, 0.3333, 0.875, 0.375, 0.375, 0.375, 0.4375, 0.3333, 0.4375, 0.3333, 0.375, 0.3333, 0.5625, 0.3333, 0.625, 0.2917, 0.625, 0.2917, 0.5625, 0.3333, 0.0625, 0.3333, 0.125, 0.2917, 0.125, 0.2917, 0.0625, 0.3333, 0.5, 0.3333, 0.5625, 0.2917, 0.5625, 0.2917, 0.5, 0.3333, 0.9375, 0.3125, 1.0, 0.2917, 0.9375, 0.3125, 5.96e-08, 0.3333, 0.0625, 0.2917, 0.0625, 0.3333, 0.4375, 0.3333, 0.5, 0.2917, 0.5, 0.2917, 0.4375, 0.3333, 0.875, 0.3333, 0.9375, 0.2917, 0.9375, 0.2917, 0.875, 0.3333, 0.375, 0.3333, 0.4375, 0.2917, 0.4375, 0.2917, 0.375, 0.3333, 0.8125, 0.3333, 0.875, 0.2917, 0.875, 0.2917, 0.8125, 0.3333, 0.3125, 0.3333, 0.375, 0.2917, 0.375, 0.2917, 0.3125, 0.3333, 0.75, 0.3333, 0.8125, 0.2917, 0.8125, 0.2917, 0.75, 0.3333, 0.25, 0.3333, 0.3125, 0.2917, 0.3125, 0.2917, 0.25, 0.3333, 0.6875, 0.3333, 0.75, 0.2917, 0.75, 0.2917, 0.6875, 0.3333, 0.1875, 0.3333, 0.25, 0.2917, 0.25, 0.2917, 0.1875, 0.3333, 0.625, 0.3333, 0.6875, 0.2917, 0.6875, 0.2917, 0.625, 0.3333, 0.125, 0.3333, 0.1875, 0.2917, 0.1875, 0.2917, 0.125, 0.2917, 0.3125, 0.2917, 0.375, 0.25, 0.375, 0.25, 0.3125, 0.2917, 0.75, 0.2917, 0.8125, 0.25, 0.8125, 0.25, 0.75, 0.2917, 0.25, 0.2917, 0.3125, 0.25, 0.3125, 0.25, 0.25, 0.2917, 0.6875, 0.2917, 0.75, 0.25, 0.75, 0.25, 0.6875, 0.2917, 0.1875, 0.2917, 0.25, 0.25, 0.25, 0.25, 0.1875, 0.2917, 0.625, 0.2917, 0.6875, 0.25, 0.6875, 0.25, 0.625, 0.2917, 0.125, 0.2917, 0.1875, 0.25, 0.1875, 0.25, 0.125, 0.2917, 0.5625, 0.2917, 0.625, 0.25, 0.625, 0.25, 0.5625, 0.2917, 0.0625, 0.2917, 0.125, 0.25, 0.125, 0.25, 0.0625, 0.2917, 0.5, 0.2917, 0.5625, 0.25, 0.5625, 0.25, 0.5, 0.2917, 0.9375, 0.2708, 1.0, 0.25, 0.9375, 0.2708, 5.96e-08, 0.2917, 0.0625, 0.25, 0.0625, 0.2917, 0.4375, 0.2917, 0.5, 0.25, 0.5, 0.25, 0.4375, 0.2917, 0.875, 0.2917, 0.9375, 0.25, 0.9375, 0.25, 0.875, 0.2917, 0.375, 0.2917, 0.4375, 0.25, 0.4375, 0.25, 0.375, 0.2917, 0.8125, 0.2917, 0.875, 0.25, 0.875, 0.25, 0.8125, 0.25, 0.0625, 0.25, 0.125, 0.2083, 0.125, 0.2083, 0.0625, 0.25, 0.5, 0.25, 0.5625, 0.2083, 0.5625, 0.2083, 0.5, 0.25, 0.9375, 0.2292, 1.0, 0.2083, 0.9375, 0.2292, 5.96e-08, 0.25, 0.0625, 0.2083, 0.0625, 0.25, 0.4375, 0.25, 0.5, 0.2083, 0.5, 0.2083, 0.4375, 0.25, 0.875, 0.25, 0.9375, 0.2083, 0.9375, 0.2083, 0.875, 0.25, 0.375, 0.25, 0.4375, 0.2083, 0.4375, 0.2083, 0.375, 0.25, 0.8125, 0.25, 0.875, 0.2083, 0.875, 0.2083, 0.8125, 0.25, 0.3125, 0.25, 0.375, 0.2083, 0.375, 0.2083, 0.3125, 0.25, 0.75, 0.25, 0.8125, 0.2083, 0.8125, 0.2083, 0.75, 0.25, 0.25, 0.25, 0.3125, 0.2083, 0.3125, 0.2083, 0.25, 0.25, 0.6875, 0.25, 0.75, 0.2083, 0.75, 0.2083, 0.6875, 0.25, 0.1875, 0.25, 0.25, 0.2083, 0.25, 0.2083, 0.1875, 0.25, 0.625, 0.25, 0.6875, 0.2083, 0.6875, 0.2083, 0.625, 0.25, 0.125, 0.25, 0.1875, 0.2083, 0.1875, 0.2083, 0.125, 0.25, 0.5625, 0.25, 0.625, 0.2083, 0.625, 0.2083, 0.5625, 0.2083, 0.25, 0.2083, 0.3125, 0.1667, 0.3125, 0.1667, 0.25, 0.2083, 0.6875, 0.2083, 0.75, 0.1667, 0.75, 0.1667, 0.6875, 0.2083, 0.1875, 0.2083, 0.25, 0.1667, 0.25, 0.1667, 0.1875, 0.2083, 0.625, 0.2083, 0.6875, 0.1667, 0.6875, 0.1667, 0.625, 0.2083, 0.125, 0.2083, 0.1875, 0.1667, 0.1875, 0.1667, 0.125, 0.2083, 0.5625, 0.2083, 0.625, 0.1667, 0.625, 0.1667, 0.5625, 0.2083, 0.0625, 0.2083, 0.125, 0.1667, 0.125, 0.1667, 0.0625, 0.2083, 0.5, 0.2083, 0.5625, 0.1667, 0.5625, 0.1667, 0.5, 0.2083, 0.9375, 0.1875, 1.0, 0.1667, 0.9375, 0.1875, 5.96e-08, 0.2083, 0.0625, 0.1667, 0.0625, 0.2083, 0.4375, 0.2083, 0.5, 0.1667, 0.5, 0.1667, 0.4375, 0.2083, 0.875, 0.2083, 0.9375, 0.1667, 0.9375, 0.1667, 0.875, 0.2083, 0.375, 0.2083, 0.4375, 0.1667, 0.4375, 0.1667, 0.375, 0.2083, 0.8125, 0.2083, 0.875, 0.1667, 0.875, 0.1667, 0.8125, 0.2083, 0.3125, 0.2083, 0.375, 0.1667, 0.375, 0.1667, 0.3125, 0.2083, 0.75, 0.2083, 0.8125, 0.1667, 0.8125, 0.1667, 0.75, 0.1667, 0.9375, 0.1458, 1.0, 0.125, 0.9375, 0.1458, 5.96e-08, 0.1667, 0.0625, 0.125, 0.0625, 0.1667, 0.4375, 0.1667, 0.5, 0.125, 0.5, 0.125, 0.4375, 0.1667, 0.875, 0.1667, 0.9375, 0.125, 0.9375, 0.125, 0.875, 0.1667, 0.375, 0.1667, 0.4375, 0.125, 0.4375, 0.125, 0.375, 0.1667, 0.8125, 0.1667, 0.875, 0.125, 0.875, 0.125, 0.8125, 0.1667, 0.3125, 0.1667, 0.375, 0.125, 0.375, 0.125, 0.3125, 0.1667, 0.75, 0.1667, 0.8125, 0.125, 0.8125, 0.125, 0.75, 0.1667, 0.25, 0.1667, 0.3125, 0.125, 0.3125, 0.125, 0.25, 0.1667, 0.6875, 0.1667, 0.75, 0.125, 0.75, 0.125, 0.6875, 0.1667, 0.1875, 0.1667, 0.25, 0.125, 0.25, 0.125, 0.1875, 0.1667, 0.625, 0.1667, 0.6875, 0.125, 0.6875, 0.125, 0.625, 0.1667, 0.125, 0.1667, 0.1875, 0.125, 0.1875, 0.125, 0.125, 0.1667, 0.5625, 0.1667, 0.625, 0.125, 0.625, 0.125, 0.5625, 0.1667, 0.0625, 0.1667, 0.125, 0.125, 0.125, 0.125, 0.0625, 0.1667, 0.5, 0.1667, 0.5625, 0.125, 0.5625, 0.125, 0.5, 0.125, 0.6875, 0.125, 0.75, 0.08333, 0.75, 0.08333, 0.6875, 0.125, 0.1875, 0.125, 0.25, 0.08333, 0.25, 0.08333, 0.1875, 0.125, 0.625, 0.125, 0.6875, 0.08333, 0.6875, 0.08333, 0.625, 0.125, 0.125, 0.125, 0.1875, 0.08333, 0.1875, 0.08333, 0.125, 0.125, 0.5625, 0.125, 0.625, 0.08333, 0.625, 0.08333, 0.5625, 0.125, 0.0625, 0.125, 0.125, 0.08333, 0.125, 0.08333, 0.0625, 0.125, 0.5, 0.125, 0.5625, 0.08333, 0.5625, 0.08333, 0.5, 0.125, 0.9375, 0.1042, 1.0, 0.08333, 0.9375, 0.1042, 5.96e-08, 0.125, 0.0625, 0.08333, 0.0625, 0.125, 0.4375, 0.125, 0.5, 0.08333, 0.5, 0.08333, 0.4375, 0.125, 0.875, 0.125, 0.9375, 0.08333, 0.9375, 0.08333, 0.875, 0.125, 0.375, 0.125, 0.4375, 0.08333, 0.4375, 0.08333, 0.375, 0.125, 0.8125, 0.125, 0.875, 0.08333, 0.875, 0.08333, 0.8125, 0.125, 0.3125, 0.125, 0.375, 0.08333, 0.375, 0.08333, 0.3125, 0.125, 0.75, 0.125, 0.8125, 0.08333, 0.8125, 0.08333, 0.75, 0.125, 0.25, 0.125, 0.3125, 0.08333, 0.3125, 0.08333, 0.25, 0.08333, 0.4375, 0.08333, 0.5, 0.04167, 0.5, 0.04167, 0.4375, 0.08333, 0.875, 0.08333, 0.9375, 0.04167, 0.9375, 0.04167, 0.875, 0.08333, 0.375, 0.08333, 0.4375, 0.04167, 0.4375, 0.04167, 0.375, 0.08333, 0.8125, 0.08333, 0.875, 0.04167, 0.875, 0.04167, 0.8125, 0.08333, 0.3125, 0.08333, 0.375, 0.04167, 0.375, 0.04167, 0.3125, 0.08333, 0.75, 0.08333, 0.8125, 0.04167, 0.8125, 0.04167, 0.75, 0.08333, 0.25, 0.08333, 0.3125, 0.04167, 0.3125, 0.04167, 0.25, 0.08333, 0.6875, 0.08333, 0.75, 0.04167, 0.75, 0.04167, 0.6875, 0.08333, 0.1875, 0.08333, 0.25, 0.04167, 0.25, 0.04167, 0.1875, 0.08333, 0.625, 0.08333, 0.6875, 0.04167, 0.6875, 0.04167, 0.625, 0.08333, 0.125, 0.08333, 0.1875, 0.04167, 0.1875, 0.04167, 0.125, 0.08333, 0.5625, 0.08333, 0.625, 0.04167, 0.625, 0.04167, 0.5625, 0.08333, 0.0625, 0.08333, 0.125, 0.04167, 0.125, 0.04167, 0.0625, 0.08333, 0.5, 0.08333, 0.5625, 0.04167, 0.5625, 0.04167, 0.5, 0.08333, 0.9375, 0.0625, 1.0, 0.04167, 0.9375, 0.0625, 5.96e-08, 0.08333, 0.0625, 0.04167, 0.0625, 0.04167, 0.1875, 0.04167, 0.25, 2.98e-08, 0.25, 0.0, 0.1875, 0.04167, 0.625, 0.04167, 0.6875, 0.0, 0.6875, 0.0, 0.625, 0.04167, 0.125, 0.04167, 0.1875, 0.0, 0.1875, 0.0, 0.125, 0.04167, 0.5625, 0.04167, 0.625, 0.0, 0.625, 2.98e-08, 0.5625, 0.04167, 0.0625, 0.04167, 0.125, 0.0, 0.125, 0.0, 0.0625, 0.04167, 0.5, 0.04167, 0.5625, 2.98e-08, 0.5625, 0.0, 0.5, 0.04167, 0.9375, 0.02083, 1.0, 0.0, 0.9375, 0.02083, 5.96e-08, 0.04167, 0.0625, 0.0, 0.0625, 0.04167, 0.4375, 0.04167, 0.5, 0.0, 0.5, 2.98e-08, 0.4375, 0.04167, 0.875, 0.04167, 0.9375, 0.0, 0.9375, 0.0, 0.875, 0.04167, 0.375, 0.04167, 0.4375, 2.98e-08, 0.4375, 0.0, 0.375, 0.04167, 0.8125, 0.04167, 0.875, 0.0, 0.875, 0.0, 0.8125, 0.04167, 0.3125, 0.04167, 0.375, 0.0, 0.375, 0.0, 0.3125, 0.04167, 0.75, 0.04167, 0.8125, 0.0, 0.8125, 2.98e-08, 0.75, 0.04167, 0.25, 0.04167, 0.3125, 0.0, 0.3125, 2.98e-08, 0.25, 0.04167, 0.6875, 0.04167, 0.75, 2.98e-08, 0.75, 0.0, 0.6875, 1.0, 0.875, 1.0, 0.9375, 0.9583, 0.9375, 0.9583, 0.875, 1.0, 0.375, 1.0, 0.4375, 0.9583, 0.4375, 0.9583, 0.375, 1.0, 0.8125, 1.0, 0.875, 0.9583, 0.875, 0.9583, 0.8125, 1.0, 0.3125, 1.0, 0.375, 0.9583, 0.375, 0.9583, 0.3125, 1.0, 0.75, 1.0, 0.8125, 0.9583, 0.8125, 0.9583, 0.75, 1.0, 0.25, 1.0, 0.3125, 0.9583, 0.3125, 0.9583, 0.25, 1.0, 0.6875, 1.0, 0.75, 0.9583, 0.75, 0.9583, 0.6875, 1.0, 0.1875, 1.0, 0.25, 0.9583, 0.25, 0.9583, 0.1875, 1.0, 0.625, 1.0, 0.6875, 0.9583, 0.6875, 0.9583, 0.625, 1.0, 0.125, 1.0, 0.1875, 0.9583, 0.1875, 0.9583, 0.125, 1.0, 0.5625, 1.0, 0.625, 0.9583, 0.625, 0.9583, 0.5625, 1.0, 0.0625, 1.0, 0.125, 0.9583, 0.125, 0.9583, 0.0625, 1.0, 0.5, 1.0, 0.5625, 0.9583, 0.5625, 0.9583, 0.5, 1.0, 0.9375, 0.9792, 1.0, 0.9583, 0.9375, 0.9792, 5.96e-08, 1.0, 0.0625, 0.9583, 0.0625, 1.0, 0.4375, 1.0, 0.5, 0.9583, 0.5, 0.9583, 0.4375, 0.9583, 0.625, 0.9583, 0.6875, 0.9167, 0.6875, 0.9167, 0.625, 0.9583, 0.125, 0.9583, 0.1875, 0.9167, 0.1875, 0.9167, 0.125, 0.9583, 0.5625, 0.9583, 0.625, 0.9167, 0.625, 0.9167, 0.5625, 0.9583, 0.0625, 0.9583, 0.125, 0.9167, 0.125, 0.9167, 0.0625, 0.9583, 0.5, 0.9583, 0.5625, 0.9167, 0.5625, 0.9167, 0.5, 0.9583, 0.9375, 0.9375, 1.0, 0.9167, 0.9375, 0.9375, 5.96e-08, 0.9583, 0.0625, 0.9167, 0.0625, 0.9583, 0.4375, 0.9583, 0.5, 0.9167, 0.5, 0.9167, 0.4375, 0.9583, 0.875, 0.9583, 0.9375, 0.9167, 0.9375, 0.9167, 0.875, 0.9583, 0.375, 0.9583, 0.4375, 0.9167, 0.4375, 0.9167, 0.375, 0.9583, 0.8125, 0.9583, 0.875, 0.9167, 0.875, 0.9167, 0.8125, 0.9583, 0.3125, 0.9583, 0.375, 0.9167, 0.375, 0.9167, 0.3125, 0.9583, 0.75, 0.9583, 0.8125, 0.9167, 0.8125, 0.9167, 0.75, 0.9583, 0.25, 0.9583, 0.3125, 0.9167, 0.3125, 0.9167, 0.25, 0.9583, 0.6875, 0.9583, 0.75, 0.9167, 0.75, 0.9167, 0.6875, 0.9583, 0.1875, 0.9583, 0.25, 0.9167, 0.25, 0.9167, 0.1875, 0.9167, 0.375, 0.9167, 0.4375, 0.875, 0.4375, 0.875, 0.375, 0.9167, 0.8125, 0.9167, 0.875, 0.875, 0.875, 0.875, 0.8125, 0.9167, 0.3125, 0.9167, 0.375, 0.875, 0.375, 0.875, 0.3125, 0.9167, 0.75, 0.9167, 0.8125, 0.875, 0.8125, 0.875, 0.75, 0.9167, 0.25, 0.9167, 0.3125, 0.875, 0.3125, 0.875, 0.25, 0.9167, 0.6875, 0.9167, 0.75, 0.875, 0.75, 0.875, 0.6875, 0.9167, 0.1875, 0.9167, 0.25, 0.875, 0.25, 0.875, 0.1875, 0.9167, 0.625, 0.9167, 0.6875, 0.875, 0.6875, 0.875, 0.625, 0.9167, 0.125, 0.9167, 0.1875, 0.875, 0.1875, 0.875, 0.125, 0.9167, 0.5625, 0.9167, 0.625, 0.875, 0.625, 0.875, 0.5625, 0.9167, 0.0625, 0.9167, 0.125, 0.875, 0.125, 0.875, 0.0625, 0.9167, 0.5, 0.9167, 0.5625, 0.875, 0.5625, 0.875, 0.5, 0.9167, 0.9375, 0.8958, 1.0, 0.875, 0.9375, 0.8958, 5.96e-08, 0.9167, 0.0625, 0.875, 0.0625, 0.9167, 0.4375, 0.9167, 0.5, 0.875, 0.5, 0.875, 0.4375, 0.9167, 0.875, 0.9167, 0.9375, 0.875, 0.9375, 0.875, 0.875, 0.875, 0.125, 0.875, 0.1875, 0.8333, 0.1875, 0.8333, 0.125, 0.875, 0.5625, 0.875, 0.625, 0.8333, 0.625, 0.8333, 0.5625, 0.875, 0.0625, 0.875, 0.125, 0.8333, 0.125, 0.8333, 0.0625, 0.875, 0.5, 0.875, 0.5625, 0.8333, 0.5625, 0.8333, 0.5, 0.875, 0.9375, 0.8542, 1.0, 0.8333, 0.9375, 0.8542, 5.96e-08, 0.875, 0.0625, 0.8333, 0.0625, 0.875, 0.4375, 0.875, 0.5, 0.8333, 0.5, 0.8333, 0.4375, 0.875, 0.875, 0.875, 0.9375, 0.8333, 0.9375, 0.8333, 0.875, 0.875, 0.375, 0.875, 0.4375, 0.8333, 0.4375, 0.8333, 0.375, 0.875, 0.8125, 0.875, 0.875, 0.8333, 0.875, 0.8333, 0.8125, 0.875, 0.3125, 0.875, 0.375, 0.8333, 0.375, 0.8333, 0.3125, 0.875, 0.75, 0.875, 0.8125, 0.8333, 0.8125, 0.8333, 0.75, 0.875, 0.25, 0.875, 0.3125, 0.8333, 0.3125, 0.8333, 0.25, 0.875, 0.6875, 0.875, 0.75, 0.8333, 0.75, 0.8333, 0.6875, 0.875, 0.1875, 0.875, 0.25, 0.8333, 0.25, 0.8333, 0.1875, 0.875, 0.625, 0.875, 0.6875, 0.8333, 0.6875, 0.8333, 0.625, 0.8333, 0.3125, 0.8333, 0.375, 0.7917, 0.375, 0.7917, 0.3125, 0.8333, 0.75, 0.8333, 0.8125, 0.7917, 0.8125, 0.7917, 0.75, 0.8333, 0.25, 0.8333, 0.3125, 0.7917, 0.3125, 0.7917, 0.25, 0.8333, 0.6875, 0.8333, 0.75, 0.7917, 0.75, 0.7917, 0.6875, 0.8333, 0.1875, 0.8333, 0.25, 0.7917, 0.25, 0.7917, 0.1875, 0.8333, 0.625, 0.8333, 0.6875, 0.7917, 0.6875, 0.7917, 0.625, 0.8333, 0.125, 0.8333, 0.1875, 0.7917, 0.1875, 0.7917, 0.125, 0.8333, 0.5625, 0.8333, 0.625, 0.7917, 0.625, 0.7917, 0.5625, 0.8333, 0.0625, 0.8333, 0.125, 0.7917, 0.125, 0.7917, 0.0625, 0.8333, 0.5, 0.8333, 0.5625, 0.7917, 0.5625, 0.7917, 0.5, 0.8333, 0.9375, 0.8125, 1.0, 0.7917, 0.9375, 0.8125, 5.96e-08, 0.8333, 0.0625, 0.7917, 0.0625, 0.8333, 0.4375, 0.8333, 0.5, 0.7917, 0.5, 0.7917, 0.4375, 0.8333, 0.875, 0.8333, 0.9375, 0.7917, 0.9375, 0.7917, 0.875, 0.8333, 0.375, 0.8333, 0.4375, 0.7917, 0.4375, 0.7917, 0.375, 0.8333, 0.8125, 0.8333, 0.875, 0.7917, 0.875, 0.7917, 0.8125, 0.7917, 0.0625, 0.7917, 0.125, 0.75, 0.125, 0.75, 0.0625, 0.7917, 0.5, 0.7917, 0.5625, 0.75, 0.5625, 0.75, 0.5, 0.7917, 0.9375, 0.7708, 1.0, 0.75, 0.9375, 0.7708, 5.96e-08, 0.7917, 0.0625, 0.75, 0.0625, 0.7917, 0.4375, 0.7917, 0.5, 0.75, 0.5, 0.75, 0.4375, 0.7917, 0.875, 0.7917, 0.9375, 0.75, 0.9375, 0.75, 0.875, 0.7917, 0.375, 0.7917, 0.4375, 0.75, 0.4375, 0.75, 0.375, 0.7917, 0.8125, 0.7917, 0.875, 0.75, 0.875, 0.75, 0.8125, 0.7917, 0.3125, 0.7917, 0.375, 0.75, 0.375, 0.75, 0.3125, 0.7917, 0.75, 0.7917, 0.8125, 0.75, 0.8125, 0.75, 0.75, 0.7917, 0.25, 0.7917, 0.3125, 0.75, 0.3125, 0.75, 0.25, 0.7917, 0.6875, 0.7917, 0.75, 0.75, 0.75, 0.75, 0.6875, 0.7917, 0.1875, 0.7917, 0.25, 0.75, 0.25, 0.75, 0.1875, 0.7917, 0.625, 0.7917, 0.6875, 0.75, 0.6875, 0.75, 0.625, 0.7917, 0.125, 0.7917, 0.1875, 0.75, 0.1875, 0.75, 0.125, 0.7917, 0.5625, 0.7917, 0.625, 0.75, 0.625, 0.75, 0.5625])
me_sphere_048.materials.append(mat_bottle_jade)
me_sphere_048.update()
me_cylinder_361 = bpy.data.meshes.new('Cylinder.361')
me_cylinder_361.from_pydata([(0.0, 0.033, -0.0275), (0.0, 0.033, 0.0275), (0.01263, 0.03049, -0.0275), (0.01263, 0.03049, 0.0275), (0.02333, 0.02333, -0.0275), (0.02333, 0.02333, 0.0275), (0.03049, 0.01263, -0.0275), (0.03049, 0.01263, 0.0275), (0.033, 0.0, -0.0275), (0.033, 0.0, 0.0275), (0.03049, -0.01263, -0.0275), (0.03049, -0.01263, 0.0275), (0.02333, -0.02333, -0.0275), (0.02333, -0.02333, 0.0275), (0.01263, -0.03049, -0.0275), (0.01263, -0.03049, 0.0275), (0.0, -0.033, -0.0275), (0.0, -0.033, 0.0275), (-0.01263, -0.03049, -0.0275), (-0.01263, -0.03049, 0.0275), (-0.02333, -0.02333, -0.0275), (-0.02333, -0.02333, 0.0275), (-0.03049, -0.01263, -0.0275), (-0.03049, -0.01263, 0.0275), (-0.033, 0.0, -0.0275), (-0.033, 0.0, 0.0275), (-0.03049, 0.01263, -0.0275), (-0.03049, 0.01263, 0.0275), (-0.02333, 0.02333, -0.0275), (-0.02333, 0.02333, 0.0275), (-0.01263, 0.03049, -0.0275), (-0.01263, 0.03049, 0.0275)], [], [(0, 1, 3, 2), (2, 3, 5, 4), (4, 5, 7, 6), (6, 7, 9, 8), (8, 9, 11, 10), (10, 11, 13, 12), (12, 13, 15, 14), (14, 15, 17, 16), (16, 17, 19, 18), (18, 19, 21, 20), (20, 21, 23, 22), (22, 23, 25, 24), (24, 25, 27, 26), (26, 27, 29, 28), (3, 1, 31, 29, 27, 25, 23, 21, 19, 17, 15, 13, 11, 9, 7, 5), (28, 29, 31, 30), (30, 31, 1, 0), (0, 2, 4, 6, 8, 10, 12, 14, 16, 18, 20, 22, 24, 26, 28, 30)])
me_cylinder_361.polygons.foreach_set('use_smooth', [True] * 18)
_uv = me_cylinder_361.uv_layers.new(name='UVMap')
_uv.uv.foreach_set('vector', [1.0, 0.5, 1.0, 1.0, 0.9375, 1.0, 0.9375, 0.5, 0.9375, 0.5, 0.9375, 1.0, 0.875, 1.0, 0.875, 0.5, 0.875, 0.5, 0.875, 1.0, 0.8125, 1.0, 0.8125, 0.5, 0.8125, 0.5, 0.8125, 1.0, 0.75, 1.0, 0.75, 0.5, 0.75, 0.5, 0.75, 1.0, 0.6875, 1.0, 0.6875, 0.5, 0.6875, 0.5, 0.6875, 1.0, 0.625, 1.0, 0.625, 0.5, 0.625, 0.5, 0.625, 1.0, 0.5625, 1.0, 0.5625, 0.5, 0.5625, 0.5, 0.5625, 1.0, 0.5, 1.0, 0.5, 0.5, 0.5, 0.5, 0.5, 1.0, 0.4375, 1.0, 0.4375, 0.5, 0.4375, 0.5, 0.4375, 1.0, 0.375, 1.0, 0.375, 0.5, 0.375, 0.5, 0.375, 1.0, 0.3125, 1.0, 0.3125, 0.5, 0.3125, 0.5, 0.3125, 1.0, 0.25, 1.0, 0.25, 0.5, 0.25, 0.5, 0.25, 1.0, 0.1875, 1.0, 0.1875, 0.5, 0.1875, 0.5, 0.1875, 1.0, 0.125, 1.0, 0.125, 0.5, 0.3418, 0.4717, 0.25, 0.49, 0.1582, 0.4717, 0.08029, 0.4197, 0.02827, 0.3418, 0.01, 0.25, 0.02827, 0.1582, 0.08029, 0.08029, 0.1582, 0.02827, 0.25, 0.01, 0.3418, 0.02827, 0.4197, 0.08029, 0.4717, 0.1582, 0.49, 0.25, 0.4717, 0.3418, 0.4197, 0.4197, 0.125, 0.5, 0.125, 1.0, 0.0625, 1.0, 0.0625, 0.5, 0.0625, 0.5, 0.0625, 1.0, 0.0, 1.0, 0.0, 0.5, 0.75, 0.49, 0.8418, 0.4717, 0.9197, 0.4197, 0.9717, 0.3418, 0.99, 0.25, 0.9717, 0.1582, 0.9197, 0.08029, 0.8418, 0.02827, 0.75, 0.01, 0.6582, 0.02827, 0.5803, 0.08029, 0.5283, 0.1582, 0.51, 0.25, 0.5283, 0.3418, 0.5803, 0.4197, 0.6582, 0.4717])
me_cylinder_361.materials.append(mat_bottle_jade)
me_cylinder_361.update()
me_cylinder_362 = bpy.data.meshes.new('Cylinder.362')
me_cylinder_362.from_pydata([(0.0, 0.037, -0.012), (0.0, 0.037, 0.012), (0.01416, 0.03418, -0.012), (0.01416, 0.03418, 0.012), (0.02616, 0.02616, -0.012), (0.02616, 0.02616, 0.012), (0.03418, 0.01416, -0.012), (0.03418, 0.01416, 0.012), (0.037, 0.0, -0.012), (0.037, 0.0, 0.012), (0.03418, -0.01416, -0.012), (0.03418, -0.01416, 0.012), (0.02616, -0.02616, -0.012), (0.02616, -0.02616, 0.012), (0.01416, -0.03418, -0.012), (0.01416, -0.03418, 0.012), (0.0, -0.037, -0.012), (0.0, -0.037, 0.012), (-0.01416, -0.03418, -0.012), (-0.01416, -0.03418, 0.012), (-0.02616, -0.02616, -0.012), (-0.02616, -0.02616, 0.012), (-0.03418, -0.01416, -0.012), (-0.03418, -0.01416, 0.012), (-0.037, 0.0, -0.012), (-0.037, 0.0, 0.012), (-0.03418, 0.01416, -0.012), (-0.03418, 0.01416, 0.012), (-0.02616, 0.02616, -0.012), (-0.02616, 0.02616, 0.012), (-0.01416, 0.03418, -0.012), (-0.01416, 0.03418, 0.012)], [], [(0, 1, 3, 2), (2, 3, 5, 4), (4, 5, 7, 6), (6, 7, 9, 8), (8, 9, 11, 10), (10, 11, 13, 12), (12, 13, 15, 14), (14, 15, 17, 16), (16, 17, 19, 18), (18, 19, 21, 20), (20, 21, 23, 22), (22, 23, 25, 24), (24, 25, 27, 26), (26, 27, 29, 28), (3, 1, 31, 29, 27, 25, 23, 21, 19, 17, 15, 13, 11, 9, 7, 5), (28, 29, 31, 30), (30, 31, 1, 0), (0, 2, 4, 6, 8, 10, 12, 14, 16, 18, 20, 22, 24, 26, 28, 30)])
me_cylinder_362.polygons.foreach_set('use_smooth', [True] * 18)
_uv = me_cylinder_362.uv_layers.new(name='UVMap')
_uv.uv.foreach_set('vector', [1.0, 0.5, 1.0, 1.0, 0.9375, 1.0, 0.9375, 0.5, 0.9375, 0.5, 0.9375, 1.0, 0.875, 1.0, 0.875, 0.5, 0.875, 0.5, 0.875, 1.0, 0.8125, 1.0, 0.8125, 0.5, 0.8125, 0.5, 0.8125, 1.0, 0.75, 1.0, 0.75, 0.5, 0.75, 0.5, 0.75, 1.0, 0.6875, 1.0, 0.6875, 0.5, 0.6875, 0.5, 0.6875, 1.0, 0.625, 1.0, 0.625, 0.5, 0.625, 0.5, 0.625, 1.0, 0.5625, 1.0, 0.5625, 0.5, 0.5625, 0.5, 0.5625, 1.0, 0.5, 1.0, 0.5, 0.5, 0.5, 0.5, 0.5, 1.0, 0.4375, 1.0, 0.4375, 0.5, 0.4375, 0.5, 0.4375, 1.0, 0.375, 1.0, 0.375, 0.5, 0.375, 0.5, 0.375, 1.0, 0.3125, 1.0, 0.3125, 0.5, 0.3125, 0.5, 0.3125, 1.0, 0.25, 1.0, 0.25, 0.5, 0.25, 0.5, 0.25, 1.0, 0.1875, 1.0, 0.1875, 0.5, 0.1875, 0.5, 0.1875, 1.0, 0.125, 1.0, 0.125, 0.5, 0.3418, 0.4717, 0.25, 0.49, 0.1582, 0.4717, 0.08029, 0.4197, 0.02827, 0.3418, 0.01, 0.25, 0.02827, 0.1582, 0.08029, 0.08029, 0.1582, 0.02827, 0.25, 0.01, 0.3418, 0.02827, 0.4197, 0.08029, 0.4717, 0.1582, 0.49, 0.25, 0.4717, 0.3418, 0.4197, 0.4197, 0.125, 0.5, 0.125, 1.0, 0.0625, 1.0, 0.0625, 0.5, 0.0625, 0.5, 0.0625, 1.0, 0.0, 1.0, 0.0, 0.5, 0.75, 0.49, 0.8418, 0.4717, 0.9197, 0.4197, 0.9717, 0.3418, 0.99, 0.25, 0.9717, 0.1582, 0.9197, 0.08029, 0.8418, 0.02827, 0.75, 0.01, 0.6582, 0.02827, 0.5803, 0.08029, 0.5283, 0.1582, 0.51, 0.25, 0.5283, 0.3418, 0.5803, 0.4197, 0.6582, 0.4717])
me_cylinder_362.materials.append(mat_family_light_oak)
me_cylinder_362.update()
me_cube_315 = bpy.data.meshes.new('Cube.315')
me_cube_315.from_pydata([(-0.0365, -0.002, -0.043), (-0.0365, -0.002, 0.043), (-0.0365, 0.002, -0.043), (-0.0365, 0.002, 0.043), (0.0365, -0.002, -0.043), (0.0365, -0.002, 0.043), (0.0365, 0.002, -0.043), (0.0365, 0.002, 0.043)], [], [(0, 1, 3, 2), (2, 3, 7, 6), (6, 7, 5, 4), (4, 5, 1, 0), (2, 6, 4, 0), (7, 3, 1, 5)])
_uv = me_cube_315.uv_layers.new(name='UVMap')
_uv.uv.foreach_set('vector', [0.375, 0.0, 0.625, 0.0, 0.625, 0.25, 0.375, 0.25, 0.375, 0.25, 0.625, 0.25, 0.625, 0.5, 0.375, 0.5, 0.375, 0.5, 0.625, 0.5, 0.625, 0.75, 0.375, 0.75, 0.375, 0.75, 0.625, 0.75, 0.625, 1.0, 0.375, 1.0, 0.125, 0.5, 0.375, 0.5, 0.375, 0.75, 0.125, 0.75, 0.625, 0.5, 0.875, 0.5, 0.875, 0.75, 0.625, 0.75])
me_cube_315.materials.append(mat_family_cream)
me_cube_315.update()
me_cube_316 = bpy.data.meshes.new('Cube.316')
me_cube_316.from_pydata([(-0.0185, -0.0015, -0.02), (-0.0185, -0.0015, 0.02), (-0.0185, 0.0015, -0.02), (-0.0185, 0.0015, 0.02), (0.0185, -0.0015, -0.02), (0.0185, -0.0015, 0.02), (0.0185, 0.0015, -0.02), (0.0185, 0.0015, 0.02)], [], [(0, 1, 3, 2), (2, 3, 7, 6), (6, 7, 5, 4), (4, 5, 1, 0), (2, 6, 4, 0), (7, 3, 1, 5)])
_uv = me_cube_316.uv_layers.new(name='UVMap')
_uv.uv.foreach_set('vector', [0.375, 0.0, 0.625, 0.0, 0.625, 0.25, 0.375, 0.25, 0.375, 0.25, 0.625, 0.25, 0.625, 0.5, 0.375, 0.5, 0.375, 0.5, 0.625, 0.5, 0.625, 0.75, 0.375, 0.75, 0.375, 0.75, 0.625, 0.75, 0.625, 1.0, 0.375, 1.0, 0.125, 0.5, 0.375, 0.5, 0.375, 0.75, 0.125, 0.75, 0.625, 0.5, 0.875, 0.5, 0.875, 0.75, 0.625, 0.75])
me_cube_316.materials.append(mat_family_sage)
me_cube_316.update()

# ---- objects
ob_prop_premium = bpy.data.objects.new('prop.premium', None)
ob_bottle_body = bpy.data.objects.new('bottle.body', me_cylinder_360)
ob_bottle_shoulder = bpy.data.objects.new('bottle.shoulder', me_sphere_048)
ob_bottle_neck = bpy.data.objects.new('bottle.neck', me_cylinder_361)
ob_bottle_cap = bpy.data.objects.new('bottle.cap', me_cylinder_362)
ob_bottle_label = bpy.data.objects.new('bottle.label', me_cube_315)
ob_bottle_mark = bpy.data.objects.new('bottle.mark', me_cube_316)

# ---- transforms, parenting, visibility, modifiers, constraints
ob_prop_premium.location = (0.0, 0.0, 0.0)
ob_bottle_body.parent = ob_prop_premium
ob_bottle_body.location = (0.0, 0.0, -0.03)
_m = ob_bottle_body.modifiers.new('Editable edge radius', 'BEVEL')
_m.width = 0.004
_m.width_pct = 0.004
_m.segments = 3
_m = ob_bottle_body.modifiers.new('Weighted corner normals', 'WEIGHTED_NORMAL')
ob_bottle_shoulder.parent = ob_prop_premium
ob_bottle_shoulder.location = (0.0, 0.0, 0.053)
ob_bottle_neck.parent = ob_prop_premium
ob_bottle_neck.location = (0.0, 0.0, 0.09)
_m = ob_bottle_neck.modifiers.new('Editable edge radius', 'BEVEL')
_m.width = 0.004
_m.width_pct = 0.004
_m.segments = 3
_m = ob_bottle_neck.modifiers.new('Weighted corner normals', 'WEIGHTED_NORMAL')
ob_bottle_cap.parent = ob_prop_premium
ob_bottle_cap.location = (0.0, 0.0, 0.126)
_m = ob_bottle_cap.modifiers.new('Editable edge radius', 'BEVEL')
_m.width = 0.004
_m.width_pct = 0.004
_m.segments = 3
_m = ob_bottle_cap.modifiers.new('Weighted corner normals', 'WEIGHTED_NORMAL')
ob_bottle_label.parent = ob_prop_premium
ob_bottle_label.location = (0.0, -0.062, -0.025)
_m = ob_bottle_label.modifiers.new('Editable edge radius', 'BEVEL')
_m.width = 0.003
_m.width_pct = 0.003
_m.segments = 3
_m = ob_bottle_label.modifiers.new('Weighted corner normals', 'WEIGHTED_NORMAL')
ob_bottle_mark.parent = ob_prop_premium
ob_bottle_mark.location = (0.0, -0.065, -0.02)
_m = ob_bottle_mark.modifiers.new('Editable edge radius', 'BEVEL')
_m.width = 0.002
_m.width_pct = 0.002
_m.segments = 3
_m = ob_bottle_mark.modifiers.new('Weighted corner normals', 'WEIGHTED_NORMAL')

# ---- collection membership
col_collection.objects.link(ob_prop_premium)
col_collection.objects.link(ob_bottle_body)
col_collection.objects.link(ob_bottle_shoulder)
col_collection.objects.link(ob_bottle_neck)
col_collection.objects.link(ob_bottle_cap)
col_collection.objects.link(ob_bottle_label)
col_collection.objects.link(ob_bottle_mark)

# ---- scene / render settings (as saved in the file)
scene.frame_start = 1; scene.frame_end = 49; scene.frame_set(1)
scene.render.engine = 'CYCLES'
scene.render.resolution_x = 640
scene.render.resolution_y = 760
scene.render.bake_bias = 0.0
scene.render.bake_samples = 0
scene.render.compositor_device = 'GPU'
scene.cycles.samples = 24
scene.eevee.use_volume_custom_range = False
scene.eevee.fast_gi_thickness_near = 0.1
scene.eevee.fast_gi_thickness_far = 0.0
scene.eevee.ray_tracing_options.screen_trace_thickness = 0.1
bpy.context.view_layer.update()

# ---- added for rendering (the .blend has no active camera and no usable light): camera, sun
cam_auto = bpy.data.cameras.new('AutoCamera')
cam_auto.lens = 50.0
cam_auto.sensor_width = 36.0
cam_auto.clip_end = 1000.0
ob_auto_camera = bpy.data.objects.new('AutoCamera', cam_auto)
scene.collection.objects.link(ob_auto_camera)
ob_auto_camera.location = (0.286517, -0.34607, 0.240714)
ob_auto_camera.rotation_euler = (1.09748, -7.21219e-08, 0.694738)
scene.camera = ob_auto_camera
light_auto_sun = bpy.data.lights.new('AutoSun', 'SUN')
light_auto_sun.energy = 3.0
light_auto_sun.angle = 0.0523599
ob_auto_sun = bpy.data.objects.new('AutoSun', light_auto_sun)
scene.collection.objects.link(ob_auto_sun)
ob_auto_sun.rotation_euler = (0.872665, 0.174533, 0.523599)
bpy.context.view_layer.update()
